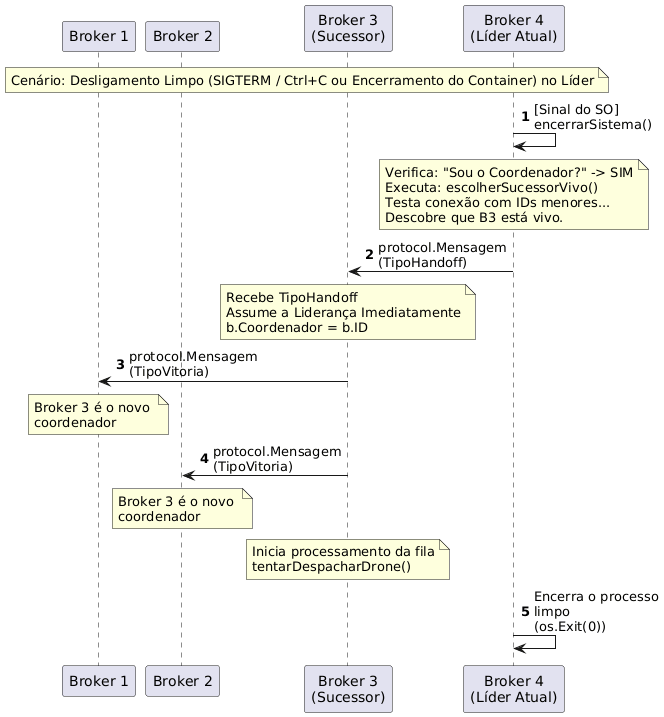

The diagram above was rendered by PlantUML. Its source (embedded in the PNG):
@startuml
skinparam maxMessageSize 150
autonumber

participant "Broker 1" as B1
participant "Broker 2" as B2
participant "Broker 3\n(Sucessor)" as B3
participant "Broker 4\n(Líder Atual)" as B4

note across: Cenário: Desligamento Limpo (SIGTERM / Ctrl+C ou Encerramento do Container) no Líder

B4 -> B4: [Sinal do SO] encerrarSistema()

note over B4
  Verifica: "Sou o Coordenador?" -> SIM
  Executa: escolherSucessorVivo()
  Testa conexão com IDs menores...
  Descobre que B3 está vivo.
end note

B4 -> B3: protocol.Mensagem\n(TipoHandoff)

note over B3
  Recebe TipoHandoff
  Assume a Liderança Imediatamente
  b.Coordenador = b.ID
end note

B3 -> B1: protocol.Mensagem\n(TipoVitoria)
note over B1 : Broker 3 é o novo \ncoordenador
B3 -> B2: protocol.Mensagem\n(TipoVitoria)
note over B2 : Broker 3 é o novo \ncoordenador
note over B3: Inicia processamento da fila\ntentarDespacharDrone()

B4 -> B4: Encerra o processo limpo\n(os.Exit(0))
@enduml